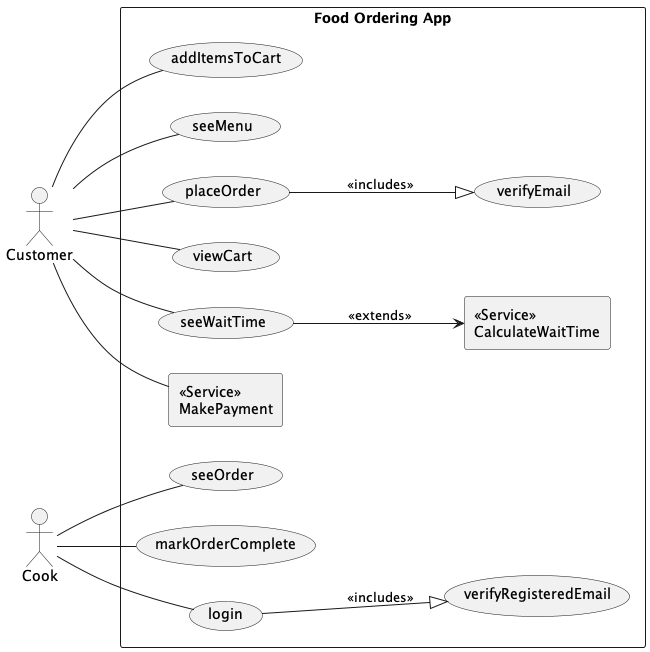

The diagram above was rendered by PlantUML. Its source (embedded in the PNG):
@startuml Usecase
'styles
skinparam packageStyle rectangle
left to right direction


'ACTORS
Actor Customer as customer
Actor Cook as cook



rectangle "Food Ordering App"{
    ' USECASES
    usecase addItemsToCart
    usecase seeMenu
    usecase placeOrder
    usecase seeOrder
    usecase viewCart
    usecase markOrderComplete
    usecase seeWaitTime
    usecase verifyEmail
    usecase verifyRegisteredEmail
    usecase login

    ' SERVICES
    rectangle "<<Service>>\nCalculateWaitTime" as serviceWaitTime
    rectangle "<<Service>>\nMakePayment" as servicePayment

}

'links
customer--seeMenu
customer--addItemsToCart
customer--placeOrder
customer--seeWaitTime
customer--servicePayment
customer--viewCart


seeWaitTime-->serviceWaitTime:<<extends>>

cook--seeOrder
cook--login
cook--markOrderComplete

login--|>verifyRegisteredEmail:<<includes>>
placeOrder--|>verifyEmail:<<includes>>



@enduml